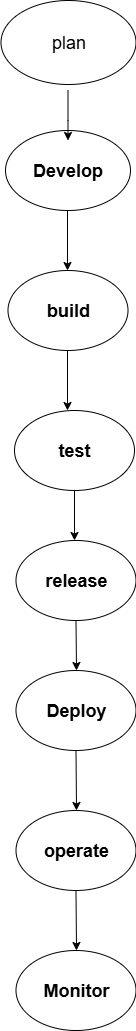

The diagram above was exported from draw.io. Its source (the exported page's mxGraphModel, read from the mxfile embedded in the PNG):
<mxGraphModel dx="1547" dy="860" grid="1" gridSize="10" guides="1" tooltips="1" connect="1" arrows="1" fold="1" page="1" pageScale="1" pageWidth="827" pageHeight="1169" math="0" shadow="0">
  <root>
    <mxCell id="0" />
    <mxCell id="1" parent="0" />
    <mxCell id="mtJt7gWfRLUEjRW0fnzO-5" value="&lt;b&gt;&lt;font&gt;Develop&lt;/font&gt;&lt;/b&gt;" style="ellipse;whiteSpace=wrap;html=1;fontSize=18;" vertex="1" parent="1">
      <mxGeometry x="345" y="130" width="125" height="80" as="geometry" />
    </mxCell>
    <mxCell id="mtJt7gWfRLUEjRW0fnzO-6" value="&lt;b&gt;&lt;font style=&quot;font-size: 18px;&quot;&gt;build&lt;/font&gt;&lt;/b&gt;" style="ellipse;whiteSpace=wrap;html=1;" vertex="1" parent="1">
      <mxGeometry x="347.5" y="270" width="120" height="80" as="geometry" />
    </mxCell>
    <mxCell id="mtJt7gWfRLUEjRW0fnzO-7" value="test" style="ellipse;whiteSpace=wrap;html=1;fontStyle=1;fontSize=18;" vertex="1" parent="1">
      <mxGeometry x="354" y="410" width="120" height="80" as="geometry" />
    </mxCell>
    <mxCell id="mtJt7gWfRLUEjRW0fnzO-8" value="&lt;b&gt;&lt;font style=&quot;font-size: 18px;&quot;&gt;release&lt;/font&gt;&lt;/b&gt;" style="ellipse;whiteSpace=wrap;html=1;" vertex="1" parent="1">
      <mxGeometry x="355.5" y="540" width="120" height="80" as="geometry" />
    </mxCell>
    <mxCell id="mtJt7gWfRLUEjRW0fnzO-9" value="Deploy" style="ellipse;whiteSpace=wrap;html=1;fontStyle=1;fontSize=18;" vertex="1" parent="1">
      <mxGeometry x="355.5" y="670" width="120" height="80" as="geometry" />
    </mxCell>
    <mxCell id="mtJt7gWfRLUEjRW0fnzO-10" value="operate" style="ellipse;whiteSpace=wrap;html=1;fontStyle=1;fontSize=18;" vertex="1" parent="1">
      <mxGeometry x="355.5" y="810" width="120" height="80" as="geometry" />
    </mxCell>
    <mxCell id="mtJt7gWfRLUEjRW0fnzO-11" value="Monitor" style="ellipse;whiteSpace=wrap;html=1;fontStyle=1;fontSize=18;" vertex="1" parent="1">
      <mxGeometry x="355.5" y="950" width="120" height="80" as="geometry" />
    </mxCell>
    <mxCell id="mtJt7gWfRLUEjRW0fnzO-13" value="plan" style="ellipse;whiteSpace=wrap;html=1;fontStyle=0;fontSize=18;" vertex="1" parent="1">
      <mxGeometry x="340.5" width="135" height="84" as="geometry" />
    </mxCell>
    <mxCell id="mtJt7gWfRLUEjRW0fnzO-17" value="" style="endArrow=classic;html=1;rounded=0;" edge="1" parent="1">
      <mxGeometry width="50" height="50" relative="1" as="geometry">
        <mxPoint x="407.5" y="90" as="sourcePoint" />
        <mxPoint x="407.5" y="140" as="targetPoint" />
        <Array as="points">
          <mxPoint x="407.5" y="120" />
        </Array>
      </mxGeometry>
    </mxCell>
    <mxCell id="mtJt7gWfRLUEjRW0fnzO-18" value="" style="endArrow=classic;html=1;rounded=0;" edge="1" parent="1">
      <mxGeometry width="50" height="50" relative="1" as="geometry">
        <mxPoint x="407" y="210" as="sourcePoint" />
        <mxPoint x="407" y="270" as="targetPoint" />
      </mxGeometry>
    </mxCell>
    <mxCell id="mtJt7gWfRLUEjRW0fnzO-19" value="" style="endArrow=classic;html=1;rounded=0;" edge="1" parent="1">
      <mxGeometry width="50" height="50" relative="1" as="geometry">
        <mxPoint x="407" y="350" as="sourcePoint" />
        <mxPoint x="407" y="410" as="targetPoint" />
      </mxGeometry>
    </mxCell>
    <mxCell id="mtJt7gWfRLUEjRW0fnzO-20" value="" style="endArrow=classic;html=1;rounded=0;exitX=0.5;exitY=1;exitDx=0;exitDy=0;" edge="1" parent="1" source="mtJt7gWfRLUEjRW0fnzO-7">
      <mxGeometry width="50" height="50" relative="1" as="geometry">
        <mxPoint x="390" y="570" as="sourcePoint" />
        <mxPoint x="414" y="540" as="targetPoint" />
      </mxGeometry>
    </mxCell>
    <mxCell id="mtJt7gWfRLUEjRW0fnzO-21" value="" style="endArrow=classic;html=1;rounded=0;exitX=0.5;exitY=1;exitDx=0;exitDy=0;" edge="1" parent="1" source="mtJt7gWfRLUEjRW0fnzO-8">
      <mxGeometry width="50" height="50" relative="1" as="geometry">
        <mxPoint x="425.5" y="685" as="sourcePoint" />
        <mxPoint x="416" y="670" as="targetPoint" />
      </mxGeometry>
    </mxCell>
    <mxCell id="mtJt7gWfRLUEjRW0fnzO-22" value="" style="endArrow=classic;html=1;rounded=0;exitX=0.5;exitY=1;exitDx=0;exitDy=0;" edge="1" parent="1" source="mtJt7gWfRLUEjRW0fnzO-9">
      <mxGeometry width="50" height="50" relative="1" as="geometry">
        <mxPoint x="390" y="800" as="sourcePoint" />
        <mxPoint x="416" y="810" as="targetPoint" />
      </mxGeometry>
    </mxCell>
    <mxCell id="mtJt7gWfRLUEjRW0fnzO-23" value="" style="endArrow=classic;html=1;rounded=0;exitX=0.5;exitY=1;exitDx=0;exitDy=0;" edge="1" parent="1" source="mtJt7gWfRLUEjRW0fnzO-10">
      <mxGeometry width="50" height="50" relative="1" as="geometry">
        <mxPoint x="390.5" y="970" as="sourcePoint" />
        <mxPoint x="416" y="950" as="targetPoint" />
      </mxGeometry>
    </mxCell>
  </root>
</mxGraphModel>